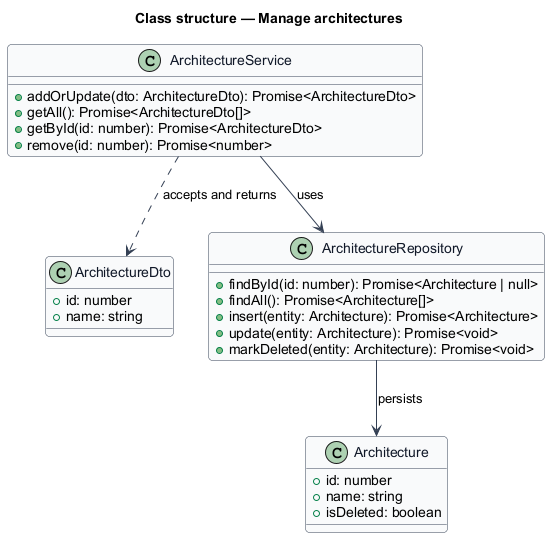

The diagram above was rendered by PlantUML. Its source (embedded in the PNG):
@startuml
skinparam backgroundColor #FFFFFF
skinparam shadowing false
skinparam roundcorner 8
skinparam defaultFontName Arial
skinparam ArrowColor #344054
skinparam class {
  BorderColor #344054
  FontColor #101828
  BackgroundColor #F9FAFB
}
title Class structure — Manage architectures

class ArchitectureDto {
  +id: number
  +name: string
}
class Architecture {
  +id: number
  +name: string
  +isDeleted: boolean
}
class ArchitectureService {
  +addOrUpdate(dto: ArchitectureDto): Promise<ArchitectureDto>
  +getAll(): Promise<ArchitectureDto[]>
  +getById(id: number): Promise<ArchitectureDto>
  +remove(id: number): Promise<number>
}
class ArchitectureRepository {
  +findById(id: number): Promise<Architecture | null>
  +findAll(): Promise<Architecture[]>
  +insert(entity: Architecture): Promise<Architecture>
  +update(entity: Architecture): Promise<void>
  +markDeleted(entity: Architecture): Promise<void>
}
ArchitectureService ..> ArchitectureDto : accepts and returns
ArchitectureService --> ArchitectureRepository : uses
ArchitectureRepository --> Architecture : persists
@enduml